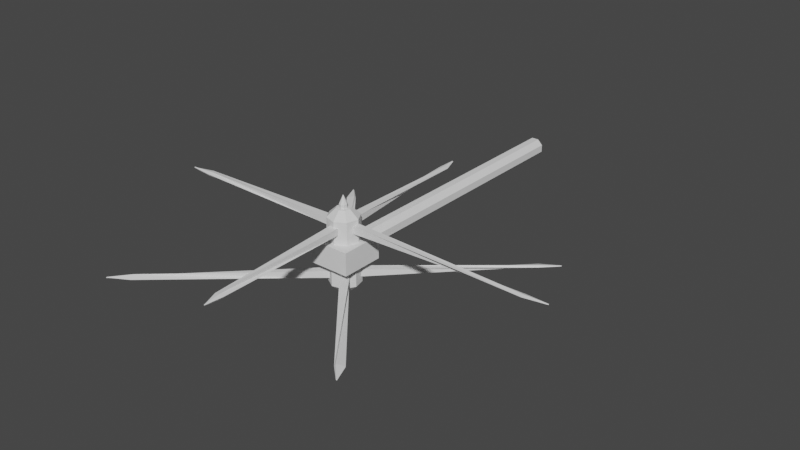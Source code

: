 # Source: Blade.blend  (saved by Blender 3.6.13; exported with 4.5.12 LTS)
import bpy
from mathutils import Matrix  # noqa: F401  (used for matrix-valued properties, if any)

bpy.ops.wm.read_factory_settings(use_empty=True)
scene = bpy.context.scene
scene.name = 'Scene'

# ---- collections
col_collection = bpy.data.collections.new('Collection'); scene.collection.children.link(col_collection)

# ---- world
world_world = bpy.data.worlds.new('World'); scene.world = world_world
world_world.use_nodes = True; world_world.node_tree.nodes.clear()
_N = world_world.node_tree.nodes; _L = world_world.node_tree.links
n0 = _N.new('ShaderNodeOutputWorld'); n0.name = 'World Output'; n0.location = (300, 300)
n1 = _N.new('ShaderNodeBackground'); n1.name = 'Background'; n1.location = (10, 300)
n1.inputs[0].default_value = (0.05088, 0.05088, 0.05088, 1.0)
_L.new(n1.outputs[0], n0.inputs[0])
n0.is_active_output = True
world_world.color = (0.05088, 0.05088, 0.05088)
world_world.use_sun_shadow = False
world_world.sun_shadow_jitter_overblur = 0.0

# ---- meshes
me_cylinder_001 = bpy.data.meshes.new('Cylinder.001')
me_cylinder_001.from_pydata([(0.0, 1.0, -1.0), (0.0, 1.0, 1.0), (0.7071, 0.7071, -1.0), (0.7071, 0.7071, 1.0), (1.0, 0.0, -1.0), (1.0, 0.0, 1.0), (0.7071, -0.7071, -1.0), (0.7071, -0.7071, 1.0), (0.0, -1.0, -1.0), (0.0, -1.0, 1.0), (-0.7071, -0.7071, -1.0), (-0.7071, -0.7071, 1.0), (-1.0, 0.0, -1.0), (-1.0, 0.0, 1.0), (-0.7071, 0.7071, -1.0), (-0.7071, 0.7071, 1.0)], [], [(0, 1, 3, 2), (2, 3, 5, 4), (4, 5, 7, 6), (6, 7, 9, 8), (8, 9, 11, 10), (10, 11, 13, 12), (3, 1, 15, 13, 11, 9, 7, 5), (12, 13, 15, 14), (14, 15, 1, 0), (0, 2, 4, 6, 8, 10, 12, 14)])
_uv = me_cylinder_001.uv_layers.new(name='UVMap')
_uv.uv.foreach_set('vector', [1.0, 0.5, 1.0, 1.0, 0.875, 1.0, 0.875, 0.5, 0.875, 0.5, 0.875, 1.0, 0.75, 1.0, 0.75, 0.5, 0.75, 0.5, 0.75, 1.0, 0.625, 1.0, 0.625, 0.5, 0.625, 0.5, 0.625, 1.0, 0.5, 1.0, 0.5, 0.5, 0.5, 0.5, 0.5, 1.0, 0.375, 1.0, 0.375, 0.5, 0.375, 0.5, 0.375, 1.0, 0.25, 1.0, 0.25, 0.5, 0.4197, 0.4197, 0.25, 0.49, 0.08029, 0.4197, 0.01, 0.25, 0.08029, 0.08029, 0.25, 0.01, 0.4197, 0.08029, 0.49, 0.25, 0.25, 0.5, 0.25, 1.0, 0.125, 1.0, 0.125, 0.5, 0.125, 0.5, 0.125, 1.0, 0.0, 1.0, 0.0, 0.5, 0.75, 0.49, 0.9197, 0.4197, 0.99, 0.25, 0.9197, 0.08029, 0.75, 0.01, 0.5803, 0.08029, 0.51, 0.25, 0.5803, 0.4197])
me_cylinder_001.update()
me_cube_001 = bpy.data.meshes.new('Cube.001')
me_cube_001.from_pydata([(-1.0, -1.0, -1.0), (-1.0, -1.0, 1.0), (-1.0, 1.0, -1.0), (-1.0, 1.0, 1.0), (1.0, -1.0, -1.0), (1.0, -1.0, 1.0), (1.0, 1.0, -1.0), (1.0, 1.0, 1.0)], [], [(0, 1, 3, 2), (2, 3, 7, 6), (6, 7, 5, 4), (4, 5, 1, 0), (2, 6, 4, 0), (7, 3, 1, 5)])
_uv = me_cube_001.uv_layers.new(name='UVMap')
_uv.uv.foreach_set('vector', [0.375, 0.0, 0.625, 0.0, 0.625, 0.25, 0.375, 0.25, 0.375, 0.25, 0.625, 0.25, 0.625, 0.5, 0.375, 0.5, 0.375, 0.5, 0.625, 0.5, 0.625, 0.75, 0.375, 0.75, 0.375, 0.75, 0.625, 0.75, 0.625, 1.0, 0.375, 1.0, 0.125, 0.5, 0.375, 0.5, 0.375, 0.75, 0.125, 0.75, 0.625, 0.5, 0.875, 0.5, 0.875, 0.75, 0.625, 0.75])
me_cube_001.update()
me_cylinder_002 = bpy.data.meshes.new('Cylinder.002')
me_cylinder_002.from_pydata([(0.0, 1.0, -1.0), (0.7071, 0.7071, -1.0), (1.0, 0.0, -1.0), (0.7071, -0.7071, -1.0), (0.0, -1.0, -1.0), (-0.7071, -0.7071, -1.0), (-1.0, 0.0, -1.0), (-0.7071, 0.7071, -1.0), (-1.49e-08, 0.4507, 1.0), (0.0, 1.0, 0.4925), (0.3187, 0.3187, 1.0), (0.7071, 0.7071, 0.4925), (0.4507, 1.49e-08, 1.0), (1.0, 0.0, 0.4925), (0.3187, -0.3187, 1.0), (0.7071, -0.7071, 0.4925), (1.49e-08, -0.4507, 1.0), (0.0, -1.0, 0.4925), (-0.3187, -0.3187, 1.0), (-0.7071, -0.7071, 0.4925), (-0.4507, -1.49e-08, 1.0), (-1.0, 0.0, 0.4925), (-0.3187, 0.3187, 1.0), (-0.7071, 0.7071, 0.4925)], [], [(7, 23, 9, 0), (2, 13, 15, 3), (3, 15, 17, 4), (4, 17, 19, 5), (5, 19, 21, 6), (6, 21, 23, 7), (0, 9, 11, 1), (1, 11, 13, 2), (0, 1, 2, 3, 4, 5, 6, 7), (11, 9, 8, 10), (13, 11, 10, 12), (15, 13, 12, 14), (17, 15, 14, 16), (19, 17, 16, 18), (21, 19, 18, 20), (23, 21, 20, 22), (9, 23, 22, 8), (10, 8, 22, 20, 18, 16, 14, 12)])
_uv = me_cylinder_002.uv_layers.new(name='UVMap')
_uv.uv.foreach_set('vector', [0.125, 0.5, 0.125, 0.8731, 0.0, 0.8731, 0.0, 0.5, 0.75, 0.5, 0.75, 0.8731, 0.625, 0.8731, 0.625, 0.5, 0.625, 0.5, 0.625, 0.8731, 0.5, 0.8731, 0.5, 0.5, 0.5, 0.5, 0.5, 0.8731, 0.375, 0.8731, 0.375, 0.5, 0.375, 0.5, 0.375, 0.8731, 0.25, 0.8731, 0.25, 0.5, 0.25, 0.5, 0.25, 0.8731, 0.125, 0.8731, 0.125, 0.5, 1.0, 0.5, 1.0, 0.8731, 0.875, 0.8731, 0.875, 0.5, 0.875, 0.5, 0.875, 0.8731, 0.75, 0.8731, 0.75, 0.5, 0.75, 0.49, 0.9197, 0.4197, 0.99, 0.25, 0.9197, 0.08029, 0.75, 0.01, 0.5803, 0.08029, 0.51, 0.25, 0.5803, 0.4197, 0.4197, 0.4197, 0.25, 0.49, 0.25, 0.3582, 0.3265, 0.3265, 0.49, 0.25, 0.4197, 0.4197, 0.3265, 0.3265, 0.3582, 0.25, 0.4197, 0.08029, 0.49, 0.25, 0.3582, 0.25, 0.3265, 0.1735, 0.25, 0.01, 0.4197, 0.08029, 0.3265, 0.1735, 0.25, 0.1418, 0.08029, 0.08029, 0.25, 0.01, 0.25, 0.1418, 0.1735, 0.1735, 0.01, 0.25, 0.08029, 0.08029, 0.1735, 0.1735, 0.1418, 0.25, 0.08029, 0.4197, 0.01, 0.25, 0.1418, 0.25, 0.1735, 0.3265, 0.25, 0.49, 0.08029, 0.4197, 0.1735, 0.3265, 0.25, 0.3582, 0.3265, 0.3265, 0.25, 0.3582, 0.1735, 0.3265, 0.1418, 0.25, 0.1735, 0.1735, 0.25, 0.1418, 0.3265, 0.1735, 0.3582, 0.25])
me_cylinder_002.update()
me_cylinder_004 = bpy.data.meshes.new('Cylinder.004')
me_cylinder_004.from_pydata([(-1.715e-09, 0.5397, 0.7437), (0.3817, 0.3817, 0.7437), (0.5398, -1.756e-06, 0.7437), (0.3817, -0.3817, 0.7437), (-1.715e-09, -0.5398, 0.7437), (-0.3817, -0.3817, 0.7437), (-0.5398, -1.756e-06, 0.7437), (-0.3817, 0.3817, 0.7437), (0.0, 0.04093, -1.0), (-1.715e-09, 0.5397, 0.1424), (0.02894, 0.02894, -1.0), (0.3817, 0.3817, 0.1424), (0.04093, 0.0, -1.0), (0.5398, -1.756e-06, 0.1424), (0.02894, -0.02894, -1.0), (0.3817, -0.3817, 0.1424), (0.0, -0.04093, -1.0), (-1.715e-09, -0.5398, 0.1424), (-0.02894, -0.02894, -1.0), (-0.3817, -0.3817, 0.1424), (-0.04093, 0.0, -1.0), (-0.5398, -1.756e-06, 0.1424), (-0.02894, 0.02894, -1.0), (-0.3817, 0.3817, 0.1424)], [], [(23, 7, 0, 9), (13, 2, 3, 15), (15, 3, 4, 17), (17, 4, 5, 19), (19, 5, 6, 21), (21, 6, 7, 23), (1, 0, 7, 6, 5, 4, 3, 2), (11, 1, 2, 13), (9, 0, 1, 11), (9, 11, 10, 8), (11, 13, 12, 10), (13, 15, 14, 12), (15, 17, 16, 14), (17, 19, 18, 16), (19, 21, 20, 18), (21, 23, 22, 20), (23, 9, 8, 22), (8, 10, 12, 14, 16, 18, 20, 22)])
_uv = me_cylinder_004.uv_layers.new(name='UVMap')
_uv.uv.foreach_set('vector', [0.125, 0.7215, 0.125, 1.0, 0.0, 1.0, 0.0, 0.7215, 0.75, 0.7215, 0.75, 1.0, 0.625, 1.0, 0.625, 0.7215, 0.625, 0.7215, 0.625, 1.0, 0.5, 1.0, 0.5, 0.7215, 0.5, 0.7215, 0.5, 1.0, 0.375, 1.0, 0.375, 0.7215, 0.375, 0.7215, 0.375, 1.0, 0.25, 1.0, 0.25, 0.7215, 0.25, 0.7215, 0.25, 1.0, 0.125, 1.0, 0.125, 0.7215, 0.4197, 0.4197, 0.25, 0.49, 0.08029, 0.4197, 0.01, 0.25, 0.08029, 0.08029, 0.25, 0.01, 0.4197, 0.08029, 0.49, 0.25, 0.875, 0.7215, 0.875, 1.0, 0.75, 1.0, 0.75, 0.7215, 1.0, 0.7215, 1.0, 1.0, 0.875, 1.0, 0.875, 0.7215, 0.75, 0.49, 0.9197, 0.4197, 0.7569, 0.2569, 0.75, 0.2598, 0.9197, 0.4197, 0.99, 0.25, 0.7598, 0.25, 0.7569, 0.2569, 0.99, 0.25, 0.9197, 0.08029, 0.7569, 0.2431, 0.7598, 0.25, 0.9197, 0.08029, 0.75, 0.01, 0.75, 0.2402, 0.7569, 0.2431, 0.75, 0.01, 0.5803, 0.08029, 0.7431, 0.2431, 0.75, 0.2402, 0.5803, 0.08029, 0.51, 0.25, 0.7402, 0.25, 0.7431, 0.2431, 0.51, 0.25, 0.5803, 0.4197, 0.7431, 0.2569, 0.7402, 0.25, 0.5803, 0.4197, 0.75, 0.49, 0.75, 0.2598, 0.7431, 0.2569, 0.75, 0.2598, 0.7569, 0.2569, 0.7598, 0.25, 0.7569, 0.2431, 0.75, 0.2402, 0.7431, 0.2431, 0.7402, 0.25, 0.7431, 0.2569])
me_cylinder_004.update()
me_cube_011 = bpy.data.meshes.new('Cube.011')
me_cube_011.from_pydata([(-2.078, -0.5317, -0.5342), (-2.078, -0.5317, 0.5591), (-2.078, 0.5616, -0.5342), (-2.078, 0.5616, 0.5591), (1.0, -0.6281, -0.6281), (1.0, -0.6281, 0.6281), (1.0, 0.6281, -0.6281), (1.0, 0.6281, 0.6281), (-25.61, -0.09982, -0.1338), (-22.56, -0.2501, -0.4002), (-22.67, -0.4185, -0.09281), (-25.62, -0.1451, -0.01968), (-22.77, 0.1179, 0.1138), (-25.64, -0.03208, 0.02385), (-22.75, 0.7547, -0.01324), (-25.64, 0.01321, -0.09027)], [], [(1, 3, 14, 12), (2, 3, 7, 6), (6, 7, 5, 4), (4, 5, 1, 0), (2, 6, 4, 0), (7, 3, 1, 5), (3, 2, 9, 14), (11, 13, 15, 8), (0, 1, 12, 10), (9, 10, 11, 8), (10, 12, 13, 11), (12, 14, 15, 13), (14, 9, 8, 15), (2, 0, 10, 9)])
_uv = me_cube_011.uv_layers.new(name='UVMap')
_uv.uv.foreach_set('vector', [0.875, 0.75, 0.875, 0.5, 0.875, 0.5, 0.875, 0.75, 0.375, 0.25, 0.625, 0.25, 0.625, 0.5, 0.375, 0.5, 0.375, 0.5, 0.625, 0.5, 0.625, 0.75, 0.375, 0.75, 0.375, 0.75, 0.625, 0.75, 0.625, 1.0, 0.375, 1.0, 0.125, 0.5, 0.375, 0.5, 0.375, 0.75, 0.125, 0.75, 0.625, 0.5, 0.875, 0.5, 0.875, 0.75, 0.625, 0.75, 0.625, 0.25, 0.375, 0.25, 0.375, 0.25, 0.625, 0.25, 0.4923, 0.1173, 0.5077, 0.1173, 0.5077, 0.1327, 0.4923, 0.1327, 0.375, 1.0, 0.625, 1.0, 0.625, 1.0, 0.375, 1.0, 0.375, 0.25, 0.375, 0.0, 0.4923, 0.1173, 0.4923, 0.1327, 0.375, 0.0, 0.625, 0.0, 0.5077, 0.1173, 0.4923, 0.1173, 0.625, 0.0, 0.625, 0.25, 0.5077, 0.1327, 0.5077, 0.1173, 0.625, 0.25, 0.375, 0.25, 0.4923, 0.1327, 0.5077, 0.1327, 0.125, 0.5, 0.125, 0.75, 0.125, 0.75, 0.125, 0.5])
me_cube_011.update()
me_cube_012 = bpy.data.meshes.new('Cube.012')
me_cube_012.from_pydata([(-2.078, -0.5317, -0.5342), (-2.078, -0.5317, 0.5591), (-2.078, 0.5616, -0.5342), (-2.078, 0.5616, 0.5591), (1.0, -0.6281, -0.6281), (1.0, -0.6281, 0.6281), (1.0, 0.6281, -0.6281), (1.0, 0.6281, 0.6281), (-25.61, -0.09982, -0.1338), (-22.56, -0.2501, -0.4002), (-22.67, -0.4185, -0.09281), (-25.62, -0.1451, -0.01968), (-22.77, 0.1179, 0.1138), (-25.64, -0.03208, 0.02385), (-22.75, 0.7547, -0.01324), (-25.64, 0.01321, -0.09027)], [], [(1, 3, 14, 12), (2, 3, 7, 6), (6, 7, 5, 4), (4, 5, 1, 0), (2, 6, 4, 0), (7, 3, 1, 5), (3, 2, 9, 14), (11, 13, 15, 8), (0, 1, 12, 10), (9, 10, 11, 8), (10, 12, 13, 11), (12, 14, 15, 13), (14, 9, 8, 15), (2, 0, 10, 9)])
_uv = me_cube_012.uv_layers.new(name='UVMap')
_uv.uv.foreach_set('vector', [0.875, 0.75, 0.875, 0.5, 0.875, 0.5, 0.875, 0.75, 0.375, 0.25, 0.625, 0.25, 0.625, 0.5, 0.375, 0.5, 0.375, 0.5, 0.625, 0.5, 0.625, 0.75, 0.375, 0.75, 0.375, 0.75, 0.625, 0.75, 0.625, 1.0, 0.375, 1.0, 0.125, 0.5, 0.375, 0.5, 0.375, 0.75, 0.125, 0.75, 0.625, 0.5, 0.875, 0.5, 0.875, 0.75, 0.625, 0.75, 0.625, 0.25, 0.375, 0.25, 0.375, 0.25, 0.625, 0.25, 0.4923, 0.1173, 0.5077, 0.1173, 0.5077, 0.1327, 0.4923, 0.1327, 0.375, 1.0, 0.625, 1.0, 0.625, 1.0, 0.375, 1.0, 0.375, 0.25, 0.375, 0.0, 0.4923, 0.1173, 0.4923, 0.1327, 0.375, 0.0, 0.625, 0.0, 0.5077, 0.1173, 0.4923, 0.1173, 0.625, 0.0, 0.625, 0.25, 0.5077, 0.1327, 0.5077, 0.1173, 0.625, 0.25, 0.375, 0.25, 0.4923, 0.1327, 0.5077, 0.1327, 0.125, 0.5, 0.125, 0.75, 0.125, 0.75, 0.125, 0.5])
me_cube_012.update()
me_cube_013 = bpy.data.meshes.new('Cube.013')
me_cube_013.from_pydata([(-2.078, -0.5317, -0.5342), (-2.078, -0.5317, 0.5591), (-2.078, 0.5616, -0.5342), (-2.078, 0.5616, 0.5591), (1.0, -0.6281, -0.6281), (1.0, -0.6281, 0.6281), (1.0, 0.6281, -0.6281), (1.0, 0.6281, 0.6281), (-25.61, -0.09982, -0.1338), (-22.56, -0.2501, -0.4002), (-22.67, -0.4185, -0.09281), (-25.62, -0.1451, -0.01968), (-22.77, 0.1179, 0.1138), (-25.64, -0.03208, 0.02385), (-22.75, 0.7547, -0.01324), (-25.64, 0.01321, -0.09027)], [], [(1, 3, 14, 12), (2, 3, 7, 6), (6, 7, 5, 4), (4, 5, 1, 0), (2, 6, 4, 0), (7, 3, 1, 5), (3, 2, 9, 14), (11, 13, 15, 8), (0, 1, 12, 10), (9, 10, 11, 8), (10, 12, 13, 11), (12, 14, 15, 13), (14, 9, 8, 15), (2, 0, 10, 9)])
_uv = me_cube_013.uv_layers.new(name='UVMap')
_uv.uv.foreach_set('vector', [0.875, 0.75, 0.875, 0.5, 0.875, 0.5, 0.875, 0.75, 0.375, 0.25, 0.625, 0.25, 0.625, 0.5, 0.375, 0.5, 0.375, 0.5, 0.625, 0.5, 0.625, 0.75, 0.375, 0.75, 0.375, 0.75, 0.625, 0.75, 0.625, 1.0, 0.375, 1.0, 0.125, 0.5, 0.375, 0.5, 0.375, 0.75, 0.125, 0.75, 0.625, 0.5, 0.875, 0.5, 0.875, 0.75, 0.625, 0.75, 0.625, 0.25, 0.375, 0.25, 0.375, 0.25, 0.625, 0.25, 0.4923, 0.1173, 0.5077, 0.1173, 0.5077, 0.1327, 0.4923, 0.1327, 0.375, 1.0, 0.625, 1.0, 0.625, 1.0, 0.375, 1.0, 0.375, 0.25, 0.375, 0.0, 0.4923, 0.1173, 0.4923, 0.1327, 0.375, 0.0, 0.625, 0.0, 0.5077, 0.1173, 0.4923, 0.1173, 0.625, 0.0, 0.625, 0.25, 0.5077, 0.1327, 0.5077, 0.1173, 0.625, 0.25, 0.375, 0.25, 0.4923, 0.1327, 0.5077, 0.1327, 0.125, 0.5, 0.125, 0.75, 0.125, 0.75, 0.125, 0.5])
me_cube_013.update()
me_cube_015 = bpy.data.meshes.new('Cube.015')
me_cube_015.from_pydata([(-2.078, -0.5317, -0.5342), (-2.078, -0.5317, 0.5591), (-2.078, 0.5616, -0.5342), (-2.078, 0.5616, 0.5591), (1.0, -0.6281, -0.6281), (1.0, -0.6281, 0.6281), (1.0, 0.6281, -0.6281), (1.0, 0.6281, 0.6281), (-25.61, -0.09982, -0.1338), (-22.56, -0.2501, -0.4002), (-22.67, -0.4185, -0.09281), (-25.62, -0.1451, -0.01968), (-22.77, 0.1179, 0.1138), (-25.64, -0.03208, 0.02385), (-22.75, 0.7547, -0.01324), (-25.64, 0.01321, -0.09027)], [], [(1, 3, 14, 12), (2, 3, 7, 6), (6, 7, 5, 4), (4, 5, 1, 0), (2, 6, 4, 0), (7, 3, 1, 5), (3, 2, 9, 14), (11, 13, 15, 8), (0, 1, 12, 10), (9, 10, 11, 8), (10, 12, 13, 11), (12, 14, 15, 13), (14, 9, 8, 15), (2, 0, 10, 9)])
_uv = me_cube_015.uv_layers.new(name='UVMap')
_uv.uv.foreach_set('vector', [0.875, 0.75, 0.875, 0.5, 0.875, 0.5, 0.875, 0.75, 0.375, 0.25, 0.625, 0.25, 0.625, 0.5, 0.375, 0.5, 0.375, 0.5, 0.625, 0.5, 0.625, 0.75, 0.375, 0.75, 0.375, 0.75, 0.625, 0.75, 0.625, 1.0, 0.375, 1.0, 0.125, 0.5, 0.375, 0.5, 0.375, 0.75, 0.125, 0.75, 0.625, 0.5, 0.875, 0.5, 0.875, 0.75, 0.625, 0.75, 0.625, 0.25, 0.375, 0.25, 0.375, 0.25, 0.625, 0.25, 0.4923, 0.1173, 0.5077, 0.1173, 0.5077, 0.1327, 0.4923, 0.1327, 0.375, 1.0, 0.625, 1.0, 0.625, 1.0, 0.375, 1.0, 0.375, 0.25, 0.375, 0.0, 0.4923, 0.1173, 0.4923, 0.1327, 0.375, 0.0, 0.625, 0.0, 0.5077, 0.1173, 0.4923, 0.1173, 0.625, 0.0, 0.625, 0.25, 0.5077, 0.1327, 0.5077, 0.1173, 0.625, 0.25, 0.375, 0.25, 0.4923, 0.1327, 0.5077, 0.1327, 0.125, 0.5, 0.125, 0.75, 0.125, 0.75, 0.125, 0.5])
me_cube_015.update()
me_cylinder_011 = bpy.data.meshes.new('Cylinder.011')
me_cylinder_011.from_pydata([(-1.715e-09, 0.5397, 0.7437), (0.3817, 0.3817, 0.7437), (0.5398, -1.756e-06, 0.7437), (0.3817, -0.3817, 0.7437), (-1.715e-09, -0.5398, 0.7437), (-0.3817, -0.3817, 0.7437), (-0.5398, -1.756e-06, 0.7437), (-0.3817, 0.3817, 0.7437), (0.0, 0.04093, -1.0), (-1.715e-09, 0.5397, 0.1424), (0.02894, 0.02894, -1.0), (0.3817, 0.3817, 0.1424), (0.04093, 0.0, -1.0), (0.5398, -1.756e-06, 0.1424), (0.02894, -0.02894, -1.0), (0.3817, -0.3817, 0.1424), (0.0, -0.04093, -1.0), (-1.715e-09, -0.5398, 0.1424), (-0.02894, -0.02894, -1.0), (-0.3817, -0.3817, 0.1424), (-0.04093, 0.0, -1.0), (-0.5398, -1.756e-06, 0.1424), (-0.02894, 0.02894, -1.0), (-0.3817, 0.3817, 0.1424)], [], [(23, 7, 0, 9), (13, 2, 3, 15), (15, 3, 4, 17), (17, 4, 5, 19), (19, 5, 6, 21), (21, 6, 7, 23), (1, 0, 7, 6, 5, 4, 3, 2), (11, 1, 2, 13), (9, 0, 1, 11), (9, 11, 10, 8), (11, 13, 12, 10), (13, 15, 14, 12), (15, 17, 16, 14), (17, 19, 18, 16), (19, 21, 20, 18), (21, 23, 22, 20), (23, 9, 8, 22), (8, 10, 12, 14, 16, 18, 20, 22)])
_uv = me_cylinder_011.uv_layers.new(name='UVMap')
_uv.uv.foreach_set('vector', [0.125, 0.7215, 0.125, 1.0, 0.0, 1.0, 0.0, 0.7215, 0.75, 0.7215, 0.75, 1.0, 0.625, 1.0, 0.625, 0.7215, 0.625, 0.7215, 0.625, 1.0, 0.5, 1.0, 0.5, 0.7215, 0.5, 0.7215, 0.5, 1.0, 0.375, 1.0, 0.375, 0.7215, 0.375, 0.7215, 0.375, 1.0, 0.25, 1.0, 0.25, 0.7215, 0.25, 0.7215, 0.25, 1.0, 0.125, 1.0, 0.125, 0.7215, 0.4197, 0.4197, 0.25, 0.49, 0.08029, 0.4197, 0.01, 0.25, 0.08029, 0.08029, 0.25, 0.01, 0.4197, 0.08029, 0.49, 0.25, 0.875, 0.7215, 0.875, 1.0, 0.75, 1.0, 0.75, 0.7215, 1.0, 0.7215, 1.0, 1.0, 0.875, 1.0, 0.875, 0.7215, 0.75, 0.49, 0.9197, 0.4197, 0.7569, 0.2569, 0.75, 0.2598, 0.9197, 0.4197, 0.99, 0.25, 0.7598, 0.25, 0.7569, 0.2569, 0.99, 0.25, 0.9197, 0.08029, 0.7569, 0.2431, 0.7598, 0.25, 0.9197, 0.08029, 0.75, 0.01, 0.75, 0.2402, 0.7569, 0.2431, 0.75, 0.01, 0.5803, 0.08029, 0.7431, 0.2431, 0.75, 0.2402, 0.5803, 0.08029, 0.51, 0.25, 0.7402, 0.25, 0.7431, 0.2431, 0.51, 0.25, 0.5803, 0.4197, 0.7431, 0.2569, 0.7402, 0.25, 0.5803, 0.4197, 0.75, 0.49, 0.75, 0.2598, 0.7431, 0.2569, 0.75, 0.2598, 0.7569, 0.2569, 0.7598, 0.25, 0.7569, 0.2431, 0.75, 0.2402, 0.7431, 0.2431, 0.7402, 0.25, 0.7431, 0.2569])
me_cylinder_011.update()
me_cylinder_012 = bpy.data.meshes.new('Cylinder.012')
me_cylinder_012.from_pydata([(0.0, 1.0, -1.0), (0.7071, 0.7071, -1.0), (1.0, 0.0, -1.0), (0.7071, -0.7071, -1.0), (0.0, -1.0, -1.0), (-0.7071, -0.7071, -1.0), (-1.0, 0.0, -1.0), (-0.7071, 0.7071, -1.0), (-1.49e-08, 0.4507, 1.0), (0.0, 1.0, 0.4925), (0.3187, 0.3187, 1.0), (0.7071, 0.7071, 0.4925), (0.4507, 1.49e-08, 1.0), (1.0, 0.0, 0.4925), (0.3187, -0.3187, 1.0), (0.7071, -0.7071, 0.4925), (1.49e-08, -0.4507, 1.0), (0.0, -1.0, 0.4925), (-0.3187, -0.3187, 1.0), (-0.7071, -0.7071, 0.4925), (-0.4507, -1.49e-08, 1.0), (-1.0, 0.0, 0.4925), (-0.3187, 0.3187, 1.0), (-0.7071, 0.7071, 0.4925)], [], [(7, 23, 9, 0), (2, 13, 15, 3), (3, 15, 17, 4), (4, 17, 19, 5), (5, 19, 21, 6), (6, 21, 23, 7), (0, 9, 11, 1), (1, 11, 13, 2), (0, 1, 2, 3, 4, 5, 6, 7), (11, 9, 8, 10), (13, 11, 10, 12), (15, 13, 12, 14), (17, 15, 14, 16), (19, 17, 16, 18), (21, 19, 18, 20), (23, 21, 20, 22), (9, 23, 22, 8), (10, 8, 22, 20, 18, 16, 14, 12)])
_uv = me_cylinder_012.uv_layers.new(name='UVMap')
_uv.uv.foreach_set('vector', [0.125, 0.5, 0.125, 0.8731, 0.0, 0.8731, 0.0, 0.5, 0.75, 0.5, 0.75, 0.8731, 0.625, 0.8731, 0.625, 0.5, 0.625, 0.5, 0.625, 0.8731, 0.5, 0.8731, 0.5, 0.5, 0.5, 0.5, 0.5, 0.8731, 0.375, 0.8731, 0.375, 0.5, 0.375, 0.5, 0.375, 0.8731, 0.25, 0.8731, 0.25, 0.5, 0.25, 0.5, 0.25, 0.8731, 0.125, 0.8731, 0.125, 0.5, 1.0, 0.5, 1.0, 0.8731, 0.875, 0.8731, 0.875, 0.5, 0.875, 0.5, 0.875, 0.8731, 0.75, 0.8731, 0.75, 0.5, 0.75, 0.49, 0.9197, 0.4197, 0.99, 0.25, 0.9197, 0.08029, 0.75, 0.01, 0.5803, 0.08029, 0.51, 0.25, 0.5803, 0.4197, 0.4197, 0.4197, 0.25, 0.49, 0.25, 0.3582, 0.3265, 0.3265, 0.49, 0.25, 0.4197, 0.4197, 0.3265, 0.3265, 0.3582, 0.25, 0.4197, 0.08029, 0.49, 0.25, 0.3582, 0.25, 0.3265, 0.1735, 0.25, 0.01, 0.4197, 0.08029, 0.3265, 0.1735, 0.25, 0.1418, 0.08029, 0.08029, 0.25, 0.01, 0.25, 0.1418, 0.1735, 0.1735, 0.01, 0.25, 0.08029, 0.08029, 0.1735, 0.1735, 0.1418, 0.25, 0.08029, 0.4197, 0.01, 0.25, 0.1418, 0.25, 0.1735, 0.3265, 0.25, 0.49, 0.08029, 0.4197, 0.1735, 0.3265, 0.25, 0.3582, 0.3265, 0.3265, 0.25, 0.3582, 0.1735, 0.3265, 0.1418, 0.25, 0.1735, 0.1735, 0.25, 0.1418, 0.3265, 0.1735, 0.3582, 0.25])
me_cylinder_012.update()
me_cube_016 = bpy.data.meshes.new('Cube.016')
me_cube_016.from_pydata([(-2.078, -0.5317, -0.5342), (-2.078, -0.5317, 0.5591), (-2.078, 0.5616, -0.5342), (-2.078, 0.5616, 0.5591), (1.0, -0.6281, -0.6281), (1.0, -0.6281, 0.6281), (1.0, 0.6281, -0.6281), (1.0, 0.6281, 0.6281), (-25.61, -0.09982, -0.1338), (-22.56, -0.2501, -0.4002), (-22.67, -0.4185, -0.09281), (-25.62, -0.1451, -0.01968), (-22.77, 0.1179, 0.1138), (-25.64, -0.03208, 0.02385), (-22.75, 0.7547, -0.01324), (-25.64, 0.01321, -0.09027)], [], [(1, 3, 14, 12), (2, 3, 7, 6), (6, 7, 5, 4), (4, 5, 1, 0), (2, 6, 4, 0), (7, 3, 1, 5), (3, 2, 9, 14), (11, 13, 15, 8), (0, 1, 12, 10), (9, 10, 11, 8), (10, 12, 13, 11), (12, 14, 15, 13), (14, 9, 8, 15), (2, 0, 10, 9)])
_uv = me_cube_016.uv_layers.new(name='UVMap')
_uv.uv.foreach_set('vector', [0.875, 0.75, 0.875, 0.5, 0.875, 0.5, 0.875, 0.75, 0.375, 0.25, 0.625, 0.25, 0.625, 0.5, 0.375, 0.5, 0.375, 0.5, 0.625, 0.5, 0.625, 0.75, 0.375, 0.75, 0.375, 0.75, 0.625, 0.75, 0.625, 1.0, 0.375, 1.0, 0.125, 0.5, 0.375, 0.5, 0.375, 0.75, 0.125, 0.75, 0.625, 0.5, 0.875, 0.5, 0.875, 0.75, 0.625, 0.75, 0.625, 0.25, 0.375, 0.25, 0.375, 0.25, 0.625, 0.25, 0.4923, 0.1173, 0.5077, 0.1173, 0.5077, 0.1327, 0.4923, 0.1327, 0.375, 1.0, 0.625, 1.0, 0.625, 1.0, 0.375, 1.0, 0.375, 0.25, 0.375, 0.0, 0.4923, 0.1173, 0.4923, 0.1327, 0.375, 0.0, 0.625, 0.0, 0.5077, 0.1173, 0.4923, 0.1173, 0.625, 0.0, 0.625, 0.25, 0.5077, 0.1327, 0.5077, 0.1173, 0.625, 0.25, 0.375, 0.25, 0.4923, 0.1327, 0.5077, 0.1327, 0.125, 0.5, 0.125, 0.75, 0.125, 0.75, 0.125, 0.5])
me_cube_016.update()
me_cube_017 = bpy.data.meshes.new('Cube.017')
me_cube_017.from_pydata([(-2.078, -0.5317, -0.5342), (-2.078, -0.5317, 0.5591), (-2.078, 0.5616, -0.5342), (-2.078, 0.5616, 0.5591), (1.0, -0.6281, -0.6281), (1.0, -0.6281, 0.6281), (1.0, 0.6281, -0.6281), (1.0, 0.6281, 0.6281), (-25.61, -0.09982, -0.1338), (-22.56, -0.2501, -0.4002), (-22.67, -0.4185, -0.09281), (-25.62, -0.1451, -0.01968), (-22.77, 0.1179, 0.1138), (-25.64, -0.03208, 0.02385), (-22.75, 0.7547, -0.01324), (-25.64, 0.01321, -0.09027)], [], [(1, 3, 14, 12), (2, 3, 7, 6), (6, 7, 5, 4), (4, 5, 1, 0), (2, 6, 4, 0), (7, 3, 1, 5), (3, 2, 9, 14), (11, 13, 15, 8), (0, 1, 12, 10), (9, 10, 11, 8), (10, 12, 13, 11), (12, 14, 15, 13), (14, 9, 8, 15), (2, 0, 10, 9)])
_uv = me_cube_017.uv_layers.new(name='UVMap')
_uv.uv.foreach_set('vector', [0.875, 0.75, 0.875, 0.5, 0.875, 0.5, 0.875, 0.75, 0.375, 0.25, 0.625, 0.25, 0.625, 0.5, 0.375, 0.5, 0.375, 0.5, 0.625, 0.5, 0.625, 0.75, 0.375, 0.75, 0.375, 0.75, 0.625, 0.75, 0.625, 1.0, 0.375, 1.0, 0.125, 0.5, 0.375, 0.5, 0.375, 0.75, 0.125, 0.75, 0.625, 0.5, 0.875, 0.5, 0.875, 0.75, 0.625, 0.75, 0.625, 0.25, 0.375, 0.25, 0.375, 0.25, 0.625, 0.25, 0.4923, 0.1173, 0.5077, 0.1173, 0.5077, 0.1327, 0.4923, 0.1327, 0.375, 1.0, 0.625, 1.0, 0.625, 1.0, 0.375, 1.0, 0.375, 0.25, 0.375, 0.0, 0.4923, 0.1173, 0.4923, 0.1327, 0.375, 0.0, 0.625, 0.0, 0.5077, 0.1173, 0.4923, 0.1173, 0.625, 0.0, 0.625, 0.25, 0.5077, 0.1327, 0.5077, 0.1173, 0.625, 0.25, 0.375, 0.25, 0.4923, 0.1327, 0.5077, 0.1327, 0.125, 0.5, 0.125, 0.75, 0.125, 0.75, 0.125, 0.5])
me_cube_017.update()
me_cube_018 = bpy.data.meshes.new('Cube.018')
me_cube_018.from_pydata([(-2.078, -0.5317, -0.5342), (-2.078, -0.5317, 0.5591), (-2.078, 0.5616, -0.5342), (-2.078, 0.5616, 0.5591), (1.0, -0.6281, -0.6281), (1.0, -0.6281, 0.6281), (1.0, 0.6281, -0.6281), (1.0, 0.6281, 0.6281), (-25.61, -0.09982, -0.1338), (-22.56, -0.2501, -0.4002), (-22.67, -0.4185, -0.09281), (-25.62, -0.1451, -0.01968), (-22.77, 0.1179, 0.1138), (-25.64, -0.03208, 0.02385), (-22.75, 0.7547, -0.01324), (-25.64, 0.01321, -0.09027)], [], [(1, 3, 14, 12), (2, 3, 7, 6), (6, 7, 5, 4), (4, 5, 1, 0), (2, 6, 4, 0), (7, 3, 1, 5), (3, 2, 9, 14), (11, 13, 15, 8), (0, 1, 12, 10), (9, 10, 11, 8), (10, 12, 13, 11), (12, 14, 15, 13), (14, 9, 8, 15), (2, 0, 10, 9)])
_uv = me_cube_018.uv_layers.new(name='UVMap')
_uv.uv.foreach_set('vector', [0.875, 0.75, 0.875, 0.5, 0.875, 0.5, 0.875, 0.75, 0.375, 0.25, 0.625, 0.25, 0.625, 0.5, 0.375, 0.5, 0.375, 0.5, 0.625, 0.5, 0.625, 0.75, 0.375, 0.75, 0.375, 0.75, 0.625, 0.75, 0.625, 1.0, 0.375, 1.0, 0.125, 0.5, 0.375, 0.5, 0.375, 0.75, 0.125, 0.75, 0.625, 0.5, 0.875, 0.5, 0.875, 0.75, 0.625, 0.75, 0.625, 0.25, 0.375, 0.25, 0.375, 0.25, 0.625, 0.25, 0.4923, 0.1173, 0.5077, 0.1173, 0.5077, 0.1327, 0.4923, 0.1327, 0.375, 1.0, 0.625, 1.0, 0.625, 1.0, 0.375, 1.0, 0.375, 0.25, 0.375, 0.0, 0.4923, 0.1173, 0.4923, 0.1327, 0.375, 0.0, 0.625, 0.0, 0.5077, 0.1173, 0.4923, 0.1173, 0.625, 0.0, 0.625, 0.25, 0.5077, 0.1327, 0.5077, 0.1173, 0.625, 0.25, 0.375, 0.25, 0.4923, 0.1327, 0.5077, 0.1327, 0.125, 0.5, 0.125, 0.75, 0.125, 0.75, 0.125, 0.5])
me_cube_018.update()
me_cube_019 = bpy.data.meshes.new('Cube.019')
me_cube_019.from_pydata([(-2.078, -0.5317, -0.5342), (-2.078, -0.5317, 0.5591), (-2.078, 0.5616, -0.5342), (-2.078, 0.5616, 0.5591), (1.0, -0.6281, -0.6281), (1.0, -0.6281, 0.6281), (1.0, 0.6281, -0.6281), (1.0, 0.6281, 0.6281), (-25.61, -0.09982, -0.1338), (-22.56, -0.2501, -0.4002), (-22.67, -0.4185, -0.09281), (-25.62, -0.1451, -0.01968), (-22.77, 0.1179, 0.1138), (-25.64, -0.03208, 0.02385), (-22.75, 0.7547, -0.01324), (-25.64, 0.01321, -0.09027)], [], [(1, 3, 14, 12), (2, 3, 7, 6), (6, 7, 5, 4), (4, 5, 1, 0), (2, 6, 4, 0), (7, 3, 1, 5), (3, 2, 9, 14), (11, 13, 15, 8), (0, 1, 12, 10), (9, 10, 11, 8), (10, 12, 13, 11), (12, 14, 15, 13), (14, 9, 8, 15), (2, 0, 10, 9)])
_uv = me_cube_019.uv_layers.new(name='UVMap')
_uv.uv.foreach_set('vector', [0.875, 0.75, 0.875, 0.5, 0.875, 0.5, 0.875, 0.75, 0.375, 0.25, 0.625, 0.25, 0.625, 0.5, 0.375, 0.5, 0.375, 0.5, 0.625, 0.5, 0.625, 0.75, 0.375, 0.75, 0.375, 0.75, 0.625, 0.75, 0.625, 1.0, 0.375, 1.0, 0.125, 0.5, 0.375, 0.5, 0.375, 0.75, 0.125, 0.75, 0.625, 0.5, 0.875, 0.5, 0.875, 0.75, 0.625, 0.75, 0.625, 0.25, 0.375, 0.25, 0.375, 0.25, 0.625, 0.25, 0.4923, 0.1173, 0.5077, 0.1173, 0.5077, 0.1327, 0.4923, 0.1327, 0.375, 1.0, 0.625, 1.0, 0.625, 1.0, 0.375, 1.0, 0.375, 0.25, 0.375, 0.0, 0.4923, 0.1173, 0.4923, 0.1327, 0.375, 0.0, 0.625, 0.0, 0.5077, 0.1173, 0.4923, 0.1173, 0.625, 0.0, 0.625, 0.25, 0.5077, 0.1327, 0.5077, 0.1173, 0.625, 0.25, 0.375, 0.25, 0.4923, 0.1327, 0.5077, 0.1327, 0.125, 0.5, 0.125, 0.75, 0.125, 0.75, 0.125, 0.5])
me_cube_019.update()

# ---- objects
ob_cylinder = bpy.data.objects.new('Cylinder', me_cylinder_001)
ob_cube = bpy.data.objects.new('Cube', me_cube_001)
ob_cylinder_001 = bpy.data.objects.new('Cylinder.001', me_cylinder_002)
ob_cylinder_002 = bpy.data.objects.new('Cylinder.002', me_cylinder_004)
ob_cube_004 = bpy.data.objects.new('Cube.004', me_cube_011)
ob_cube_005 = bpy.data.objects.new('Cube.005', me_cube_012)
ob_cube_006 = bpy.data.objects.new('Cube.006', me_cube_013)
ob_cube_007 = bpy.data.objects.new('Cube.007', me_cube_015)
ob_cylinder_004 = bpy.data.objects.new('Cylinder.004', me_cylinder_011)
ob_cylinder_005 = bpy.data.objects.new('Cylinder.005', me_cylinder_012)
ob_cube_001 = bpy.data.objects.new('Cube.001', me_cube_016)
ob_cube_002 = bpy.data.objects.new('Cube.002', me_cube_017)
ob_cube_003 = bpy.data.objects.new('Cube.003', me_cube_018)
ob_cube_008 = bpy.data.objects.new('Cube.008', me_cube_019)

# ---- transforms, parenting, visibility, modifiers, constraints
ob_cylinder.location = (0.0, -0.4434, 2.697)
ob_cylinder.rotation_euler = (1.571, -0.3927, 0.0)
ob_cylinder.scale = (-0.1514, -0.1514, -2.249)
ob_cube.parent = ob_cylinder
ob_cube.matrix_parent_inverse = Matrix(((-6.101, -8.612e-15, -2.527, 6.816), (2.527, 2.887e-07, -6.101, 16.45), (-7.439e-09, 0.4447, 1.796e-08, 0.1972), (0.0, -0.0, 0.0, 1.0)))
ob_cube.location = (-0.00318, -2.928, 2.695)
ob_cube.scale = (0.3193, 0.3408, 0.179)
ob_cylinder_001.location = (-0.002341, -2.944, 3.105)
ob_cylinder_001.rotation_euler = (0.0, -0.0, 0.119)
ob_cylinder_001.scale = (0.2433, 0.2433, 0.2433)
ob_cylinder_002.parent = ob_cylinder_001
ob_cylinder_002.matrix_parent_inverse = Matrix(((4.111, -0.0, 0.0, 0.009624), (-0.0, 4.111, -0.0, 12.1), (-0.0, 0.0, 4.111, -12.76), (-0.0, 0.0, -0.0, 1.0)))
ob_cylinder_002.location = (-0.001284, -2.947, 3.424)
ob_cylinder_002.scale = (-0.1128, -0.1128, -0.1128)
ob_cube_004.parent = ob_cylinder_001
ob_cube_004.matrix_parent_inverse = Matrix(((4.111, -0.0, 0.0, 0.009624), (-0.0, 4.111, -0.0, 12.1), (-0.0, 0.0, 4.111, -12.76), (-0.0, 0.0, -0.0, 1.0)))
ob_cube_004.location = (-0.2151, -2.917, 3.076)
ob_cube_004.rotation_euler = (0.0, -0.0, -0.1135)
ob_cube_004.scale = (0.1115, 0.1065, 0.09273)
ob_cube_005.parent = ob_cylinder_001
ob_cube_005.matrix_parent_inverse = Matrix(((4.111, -0.0, 0.0, 0.009624), (-0.0, 4.111, -0.0, 12.1), (-0.0, 0.0, 4.111, -12.76), (-0.0, 0.0, -0.0, 1.0)))
ob_cube_005.location = (0.2457, -2.97, 3.088)
ob_cube_005.rotation_euler = (0.0, -0.0, -3.259)
ob_cube_005.scale = (0.1202, 0.09651, 0.09273)
ob_cube_006.parent = ob_cylinder_001
ob_cube_006.matrix_parent_inverse = Matrix(((4.111, -0.0, 0.0, 0.009624), (-0.0, 4.111, -0.0, 12.1), (-0.0, 0.0, 4.111, -12.76), (-0.0, 0.0, -0.0, 1.0)))
ob_cube_006.location = (0.00164, -2.72, 3.081)
ob_cube_006.rotation_euler = (0.0, -0.0, -1.634)
ob_cube_006.scale = (0.09594, 0.1207, 0.09273)
ob_cube_007.parent = ob_cylinder_001
ob_cube_007.matrix_parent_inverse = Matrix(((3.589, -2.004, 0.0, -5.891), (2.004, 3.589, -0.0, 10.57), (-0.0, 0.0, 4.111, -12.76), (-0.0, 0.0, -0.0, 1.0)))
ob_cube_007.location = (-0.1033, -3.102, 3.076)
ob_cube_007.rotation_euler = (0.0, -0.0, -5.295)
ob_cube_007.scale = (0.09594, 0.1207, 0.09273)
ob_cylinder_004.parent = ob_cylinder_005
ob_cylinder_004.matrix_parent_inverse = Matrix(((4.111, -0.0, 0.0, 0.009624), (-0.0, 4.111, -0.0, 12.1), (-0.0, 0.0, 4.111, -12.76), (-0.0, 0.0, -0.0, 1.0)))
ob_cylinder_004.location = (-0.001284, -2.947, 3.424)
ob_cylinder_004.scale = (-0.1128, -0.1128, -0.1128)
ob_cylinder_005.location = (-0.01694, -2.929, 2.305)
ob_cylinder_005.rotation_euler = (-4.262e-08, 3.142, 0.6306)
ob_cylinder_005.scale = (0.2433, 0.2433, 0.2433)
ob_cube_001.parent = ob_cylinder_005
ob_cube_001.matrix_parent_inverse = Matrix(((3.589, -2.004, 0.0, -5.891), (2.004, 3.589, -0.0, 10.57), (-0.0, 0.0, 4.111, -12.76), (-0.0, 0.0, -0.0, 1.0)))
ob_cube_001.location = (-0.1033, -3.102, 3.076)
ob_cube_001.rotation_euler = (0.0, -0.0, -5.295)
ob_cube_001.scale = (0.09594, 0.1207, 0.09273)
ob_cube_002.parent = ob_cylinder_005
ob_cube_002.matrix_parent_inverse = Matrix(((4.111, -0.0, 0.0, 0.009624), (-0.0, 4.111, -0.0, 12.1), (-0.0, 0.0, 4.111, -12.76), (-0.0, 0.0, -0.0, 1.0)))
ob_cube_002.location = (0.00164, -2.72, 3.081)
ob_cube_002.rotation_euler = (0.0, -0.0, -1.634)
ob_cube_002.scale = (0.09594, 0.1207, 0.09273)
ob_cube_003.parent = ob_cylinder_005
ob_cube_003.matrix_parent_inverse = Matrix(((4.111, -0.0, 0.0, 0.009624), (-0.0, 4.111, -0.0, 12.1), (-0.0, 0.0, 4.111, -12.76), (-0.0, 0.0, -0.0, 1.0)))
ob_cube_003.location = (0.2457, -2.97, 3.088)
ob_cube_003.rotation_euler = (0.0, -0.0, -3.259)
ob_cube_003.scale = (0.1202, 0.09651, 0.09273)
ob_cube_008.parent = ob_cylinder_005
ob_cube_008.matrix_parent_inverse = Matrix(((4.111, -0.0, 0.0, 0.009624), (-0.0, 4.111, -0.0, 12.1), (-0.0, 0.0, 4.111, -12.76), (-0.0, 0.0, -0.0, 1.0)))
ob_cube_008.location = (-0.2151, -2.917, 3.076)
ob_cube_008.rotation_euler = (0.0, -0.0, -0.1135)
ob_cube_008.scale = (0.1115, 0.1065, 0.09273)

# ---- collection membership
col_collection.objects.link(ob_cylinder)
col_collection.objects.link(ob_cube)
col_collection.objects.link(ob_cylinder_001)
col_collection.objects.link(ob_cylinder_002)
col_collection.objects.link(ob_cube_004)
col_collection.objects.link(ob_cube_005)
col_collection.objects.link(ob_cube_006)
col_collection.objects.link(ob_cube_007)
col_collection.objects.link(ob_cylinder_004)
col_collection.objects.link(ob_cylinder_005)
col_collection.objects.link(ob_cube_001)
col_collection.objects.link(ob_cube_002)
col_collection.objects.link(ob_cube_003)
col_collection.objects.link(ob_cube_008)

# ---- scene / render settings (as saved in the file)
scene.frame_start = 1; scene.frame_end = 250; scene.frame_set(29)
scene.render.engine = 'BLENDER_EEVEE_NEXT'
scene.cycles.sampling_pattern = 'TABULATED_SOBOL'
scene.view_settings.view_transform = 'Filmic'
bpy.context.view_layer.update()

# ---- added for rendering (the .blend has no active camera and no usable light): camera, sun
cam_auto = bpy.data.cameras.new('AutoCamera')
cam_auto.lens = 50.0
cam_auto.sensor_width = 36.0
cam_auto.clip_end = 1000.0
ob_auto_camera = bpy.data.objects.new('AutoCamera', cam_auto)
scene.collection.objects.link(ob_auto_camera)
ob_auto_camera.location = (9.31163, -12.9157, 10.0526)
ob_auto_camera.rotation_euler = (1.09748, -7.21219e-08, 0.694738)
scene.camera = ob_auto_camera
light_auto_sun = bpy.data.lights.new('AutoSun', 'SUN')
light_auto_sun.energy = 3.0
light_auto_sun.angle = 0.0523599
ob_auto_sun = bpy.data.objects.new('AutoSun', light_auto_sun)
scene.collection.objects.link(ob_auto_sun)
ob_auto_sun.rotation_euler = (0.872665, 0.174533, 0.523599)
bpy.context.view_layer.update()
